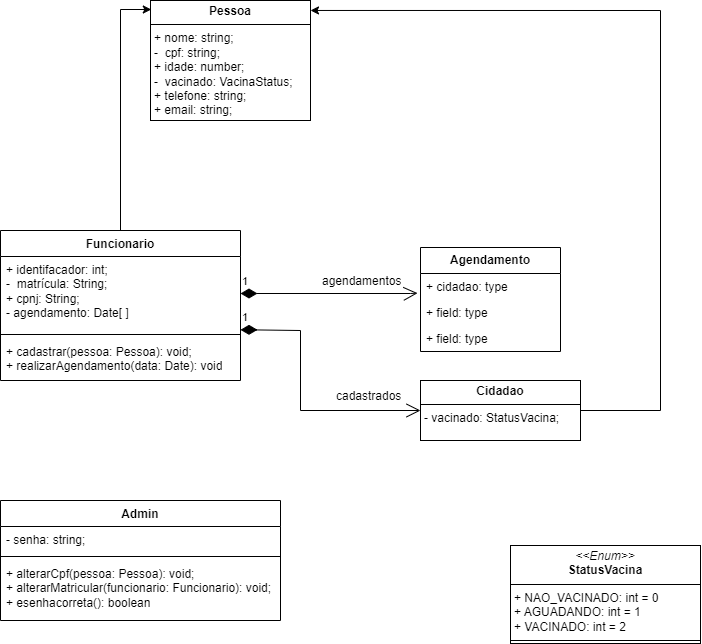

The diagram above was exported from draw.io. Its source (the exported page's mxGraphModel, read from the mxfile embedded in the PNG):
<mxGraphModel dx="875" dy="503" grid="1" gridSize="10" guides="1" tooltips="1" connect="1" arrows="1" fold="1" page="1" pageScale="1" pageWidth="827" pageHeight="1169" math="0" shadow="0">
  <root>
    <mxCell id="0" />
    <mxCell id="1" parent="0" />
    <mxCell id="3G-iD5Zr3DLC-HYlXnip-9" value="Funcionario" style="swimlane;fontStyle=1;align=center;verticalAlign=top;childLayout=stackLayout;horizontal=1;startSize=26;horizontalStack=0;resizeParent=1;resizeParentMax=0;resizeLast=0;collapsible=1;marginBottom=0;whiteSpace=wrap;html=1;" parent="1" vertex="1">
      <mxGeometry x="80" y="270" width="240" height="150" as="geometry" />
    </mxCell>
    <mxCell id="3G-iD5Zr3DLC-HYlXnip-3" value="&lt;div&gt;&lt;font style=&quot;vertical-align: inherit;&quot;&gt;&lt;font style=&quot;vertical-align: inherit;&quot;&gt;+ identifacador: int;&lt;/font&gt;&lt;/font&gt;&lt;/div&gt;&lt;font style=&quot;vertical-align: inherit;&quot;&gt;&lt;font style=&quot;vertical-align: inherit;&quot;&gt;-&amp;nbsp; matrícula: String;&lt;/font&gt;&lt;/font&gt;&lt;div&gt;&lt;font style=&quot;vertical-align: inherit;&quot;&gt;&lt;font style=&quot;vertical-align: inherit;&quot;&gt;+ cpnj: String;&lt;/font&gt;&lt;/font&gt;&lt;/div&gt;&lt;div&gt;- agendamento: Date[ ]&amp;nbsp;&lt;/div&gt;&lt;div&gt;&lt;font style=&quot;vertical-align: inherit;&quot;&gt;&lt;font style=&quot;vertical-align: inherit;&quot;&gt;&lt;br&gt;&lt;/font&gt;&lt;/font&gt;&lt;/div&gt;" style="text;strokeColor=none;fillColor=none;align=left;verticalAlign=top;spacingLeft=4;spacingRight=4;overflow=hidden;rotatable=0;points=[[0,0.5],[1,0.5]];portConstraint=eastwest;whiteSpace=wrap;html=1;" parent="3G-iD5Zr3DLC-HYlXnip-9" vertex="1">
      <mxGeometry y="26" width="240" height="74" as="geometry" />
    </mxCell>
    <mxCell id="3G-iD5Zr3DLC-HYlXnip-11" value="" style="line;strokeWidth=1;fillColor=none;align=left;verticalAlign=middle;spacingTop=-1;spacingLeft=3;spacingRight=3;rotatable=0;labelPosition=right;points=[];portConstraint=eastwest;strokeColor=inherit;" parent="3G-iD5Zr3DLC-HYlXnip-9" vertex="1">
      <mxGeometry y="100" width="240" height="8" as="geometry" />
    </mxCell>
    <mxCell id="3G-iD5Zr3DLC-HYlXnip-12" value="&lt;font style=&quot;vertical-align: inherit;&quot;&gt;&lt;font style=&quot;vertical-align: inherit;&quot;&gt;+ cadastrar(pessoa: Pessoa): void;&lt;/font&gt;&lt;/font&gt;&lt;div&gt;+ realizarAgendamento(data: Date): void&lt;/div&gt;" style="text;strokeColor=none;fillColor=none;align=left;verticalAlign=top;spacingLeft=4;spacingRight=4;overflow=hidden;rotatable=0;points=[[0,0.5],[1,0.5]];portConstraint=eastwest;whiteSpace=wrap;html=1;" parent="3G-iD5Zr3DLC-HYlXnip-9" vertex="1">
      <mxGeometry y="108" width="240" height="42" as="geometry" />
    </mxCell>
    <mxCell id="WFIcbdkpE5iSNNuq_lhV-2" value="&lt;font style=&quot;vertical-align: inherit;&quot;&gt;&lt;font style=&quot;vertical-align: inherit;&quot;&gt;Admin&lt;/font&gt;&lt;/font&gt;" style="swimlane;fontStyle=1;align=center;verticalAlign=top;childLayout=stackLayout;horizontal=1;startSize=26;horizontalStack=0;resizeParent=1;resizeParentMax=0;resizeLast=0;collapsible=1;marginBottom=0;whiteSpace=wrap;html=1;" parent="1" vertex="1">
      <mxGeometry x="80" y="540" width="280" height="120" as="geometry" />
    </mxCell>
    <mxCell id="WFIcbdkpE5iSNNuq_lhV-3" value="&lt;font style=&quot;vertical-align: inherit;&quot;&gt;&lt;font style=&quot;vertical-align: inherit;&quot;&gt;&lt;font style=&quot;vertical-align: inherit;&quot;&gt;&lt;font style=&quot;vertical-align: inherit;&quot;&gt;- senha: string;&lt;/font&gt;&lt;/font&gt;&lt;/font&gt;&lt;/font&gt;" style="text;strokeColor=none;fillColor=none;align=left;verticalAlign=top;spacingLeft=4;spacingRight=4;overflow=hidden;rotatable=0;points=[[0,0.5],[1,0.5]];portConstraint=eastwest;whiteSpace=wrap;html=1;" parent="WFIcbdkpE5iSNNuq_lhV-2" vertex="1">
      <mxGeometry y="26" width="280" height="26" as="geometry" />
    </mxCell>
    <mxCell id="WFIcbdkpE5iSNNuq_lhV-4" value="" style="line;strokeWidth=1;fillColor=none;align=left;verticalAlign=middle;spacingTop=-1;spacingLeft=3;spacingRight=3;rotatable=0;labelPosition=right;points=[];portConstraint=eastwest;strokeColor=inherit;" parent="WFIcbdkpE5iSNNuq_lhV-2" vertex="1">
      <mxGeometry y="52" width="280" height="8" as="geometry" />
    </mxCell>
    <mxCell id="WFIcbdkpE5iSNNuq_lhV-5" value="&lt;font style=&quot;vertical-align: inherit;&quot;&gt;&lt;font style=&quot;vertical-align: inherit;&quot;&gt;&lt;font style=&quot;vertical-align: inherit;&quot;&gt;&lt;font style=&quot;vertical-align: inherit;&quot;&gt;&lt;font style=&quot;vertical-align: inherit;&quot;&gt;&lt;font style=&quot;vertical-align: inherit;&quot;&gt;&lt;font style=&quot;vertical-align: inherit;&quot;&gt;&lt;font style=&quot;vertical-align: inherit;&quot;&gt;&lt;font style=&quot;vertical-align: inherit;&quot;&gt;&lt;font style=&quot;vertical-align: inherit;&quot;&gt;+ alterarCpf(pessoa: Pessoa): void;&lt;/font&gt;&lt;/font&gt;&lt;/font&gt;&lt;/font&gt;&lt;/font&gt;&lt;/font&gt;&lt;/font&gt;&lt;/font&gt;&lt;/font&gt;&lt;/font&gt;&lt;div&gt;&lt;font style=&quot;vertical-align: inherit;&quot;&gt;&lt;font style=&quot;vertical-align: inherit;&quot;&gt;&lt;font style=&quot;vertical-align: inherit;&quot;&gt;&lt;font style=&quot;vertical-align: inherit;&quot;&gt;&lt;font style=&quot;vertical-align: inherit;&quot;&gt;&lt;font style=&quot;vertical-align: inherit;&quot;&gt;&lt;font style=&quot;vertical-align: inherit;&quot;&gt;&lt;font style=&quot;vertical-align: inherit;&quot;&gt;&lt;font style=&quot;vertical-align: inherit;&quot;&gt;&lt;font style=&quot;vertical-align: inherit;&quot;&gt;&lt;font style=&quot;vertical-align: inherit;&quot;&gt;&lt;font style=&quot;vertical-align: inherit;&quot;&gt;+ alterarMatricular(funcionario: Funcionario): void;&lt;/font&gt;&lt;/font&gt;&lt;/font&gt;&lt;/font&gt;&lt;/font&gt;&lt;/font&gt;&lt;/font&gt;&lt;/font&gt;&lt;/font&gt;&lt;/font&gt;&lt;/font&gt;&lt;/font&gt;&lt;/div&gt;&lt;div&gt;&lt;font style=&quot;vertical-align: inherit;&quot;&gt;&lt;font style=&quot;vertical-align: inherit;&quot;&gt;&lt;font style=&quot;vertical-align: inherit;&quot;&gt;&lt;font style=&quot;vertical-align: inherit;&quot;&gt;&lt;font style=&quot;vertical-align: inherit;&quot;&gt;&lt;font style=&quot;vertical-align: inherit;&quot;&gt;&lt;font style=&quot;vertical-align: inherit;&quot;&gt;&lt;font style=&quot;vertical-align: inherit;&quot;&gt;&lt;font style=&quot;vertical-align: inherit;&quot;&gt;&lt;font style=&quot;vertical-align: inherit;&quot;&gt;&lt;font style=&quot;vertical-align: inherit;&quot;&gt;&lt;font style=&quot;vertical-align: inherit;&quot;&gt;+ esenhacorreta(): boolean&lt;/font&gt;&lt;/font&gt;&lt;/font&gt;&lt;/font&gt;&lt;/font&gt;&lt;/font&gt;&lt;/font&gt;&lt;/font&gt;&lt;/font&gt;&lt;/font&gt;&lt;/font&gt;&lt;/font&gt;&lt;/div&gt;" style="text;strokeColor=none;fillColor=none;align=left;verticalAlign=top;spacingLeft=4;spacingRight=4;overflow=hidden;rotatable=0;points=[[0,0.5],[1,0.5]];portConstraint=eastwest;whiteSpace=wrap;html=1;" parent="WFIcbdkpE5iSNNuq_lhV-2" vertex="1">
      <mxGeometry y="60" width="280" height="60" as="geometry" />
    </mxCell>
    <mxCell id="oSOFbkNtGS3gOUFjXJZT-1" value="&lt;p style=&quot;margin:0px;margin-top:4px;text-align:center;&quot;&gt;&lt;b&gt;Pessoa&lt;/b&gt;&lt;/p&gt;&lt;hr size=&quot;1&quot; style=&quot;border-style:solid;&quot;&gt;&lt;p style=&quot;margin:0px;margin-left:4px;&quot;&gt;+ nome: string;&lt;/p&gt;&lt;p style=&quot;margin:0px;margin-left:4px;&quot;&gt;-&amp;nbsp; cpf: string;&lt;/p&gt;&lt;p style=&quot;margin:0px;margin-left:4px;&quot;&gt;+ idade: number;&lt;/p&gt;&lt;p style=&quot;margin:0px;margin-left:4px;&quot;&gt;-&amp;nbsp; vacinado: VacinaStatus;&lt;/p&gt;&lt;p style=&quot;margin:0px;margin-left:4px;&quot;&gt;+ telefone: string;&lt;/p&gt;&lt;p style=&quot;margin:0px;margin-left:4px;&quot;&gt;+ email: string;&lt;/p&gt;&lt;hr size=&quot;1&quot; style=&quot;border-style:solid;&quot;&gt;&lt;p style=&quot;margin:0px;margin-left:4px;&quot;&gt;+ vacinar(): void;&lt;/p&gt;" style="verticalAlign=top;align=left;overflow=fill;html=1;whiteSpace=wrap;" parent="1" vertex="1">
      <mxGeometry x="230" y="40" width="160" height="120" as="geometry" />
    </mxCell>
    <mxCell id="oSOFbkNtGS3gOUFjXJZT-3" style="edgeStyle=orthogonalEdgeStyle;rounded=0;orthogonalLoop=1;jettySize=auto;html=1;entryX=0.005;entryY=0.075;entryDx=0;entryDy=0;entryPerimeter=0;" parent="1" source="3G-iD5Zr3DLC-HYlXnip-9" target="oSOFbkNtGS3gOUFjXJZT-1" edge="1">
      <mxGeometry relative="1" as="geometry">
        <mxPoint x="230" y="70" as="targetPoint" />
      </mxGeometry>
    </mxCell>
    <mxCell id="-1cI6ABM3Z18HVlQD27X-1" value="&lt;p style=&quot;margin:0px;margin-top:4px;text-align:center;&quot;&gt;&lt;b&gt;Cidadao&lt;/b&gt;&lt;/p&gt;&lt;hr size=&quot;1&quot; style=&quot;border-style:solid;&quot;&gt;&lt;p style=&quot;margin:0px;margin-left:4px;&quot;&gt;- vacinado: StatusVacina;&lt;/p&gt;&lt;p style=&quot;margin:0px;margin-left:4px;&quot;&gt;&lt;br&gt;&lt;/p&gt;&lt;hr size=&quot;1&quot; style=&quot;border-style:solid;&quot;&gt;&lt;p style=&quot;margin:0px;margin-left:4px;&quot;&gt;&lt;br&gt;&lt;/p&gt;" style="verticalAlign=top;align=left;overflow=fill;html=1;whiteSpace=wrap;" parent="1" vertex="1">
      <mxGeometry x="500" y="420" width="160" height="60" as="geometry" />
    </mxCell>
    <mxCell id="xic_ax9DRKgfpQftKr-l-2" value="&lt;b&gt;Agendamento&lt;/b&gt;" style="swimlane;fontStyle=0;childLayout=stackLayout;horizontal=1;startSize=26;fillColor=none;horizontalStack=0;resizeParent=1;resizeParentMax=0;resizeLast=0;collapsible=1;marginBottom=0;whiteSpace=wrap;html=1;" vertex="1" parent="1">
      <mxGeometry x="500" y="287" width="140" height="104" as="geometry" />
    </mxCell>
    <mxCell id="xic_ax9DRKgfpQftKr-l-3" value="+ cidadao: type" style="text;strokeColor=none;fillColor=none;align=left;verticalAlign=top;spacingLeft=4;spacingRight=4;overflow=hidden;rotatable=0;points=[[0,0.5],[1,0.5]];portConstraint=eastwest;whiteSpace=wrap;html=1;" vertex="1" parent="xic_ax9DRKgfpQftKr-l-2">
      <mxGeometry y="26" width="140" height="26" as="geometry" />
    </mxCell>
    <mxCell id="xic_ax9DRKgfpQftKr-l-4" value="+ field: type" style="text;strokeColor=none;fillColor=none;align=left;verticalAlign=top;spacingLeft=4;spacingRight=4;overflow=hidden;rotatable=0;points=[[0,0.5],[1,0.5]];portConstraint=eastwest;whiteSpace=wrap;html=1;" vertex="1" parent="xic_ax9DRKgfpQftKr-l-2">
      <mxGeometry y="52" width="140" height="26" as="geometry" />
    </mxCell>
    <mxCell id="xic_ax9DRKgfpQftKr-l-5" value="+ field: type" style="text;strokeColor=none;fillColor=none;align=left;verticalAlign=top;spacingLeft=4;spacingRight=4;overflow=hidden;rotatable=0;points=[[0,0.5],[1,0.5]];portConstraint=eastwest;whiteSpace=wrap;html=1;" vertex="1" parent="xic_ax9DRKgfpQftKr-l-2">
      <mxGeometry y="78" width="140" height="26" as="geometry" />
    </mxCell>
    <mxCell id="xic_ax9DRKgfpQftKr-l-8" value="&lt;p style=&quot;margin:0px;margin-top:4px;text-align:center;&quot;&gt;&lt;i&gt;&amp;lt;&amp;lt;Enum&amp;gt;&amp;gt;&lt;/i&gt;&lt;br&gt;&lt;b&gt;StatusVacina&lt;/b&gt;&lt;/p&gt;&lt;hr size=&quot;1&quot; style=&quot;border-style:solid;&quot;&gt;&lt;p style=&quot;margin:0px;margin-left:4px;&quot;&gt;+ NAO_VACINADO: int = 0&lt;/p&gt;&lt;p style=&quot;margin:0px;margin-left:4px;&quot;&gt;+ AGUADANDO: int = 1&lt;/p&gt;&lt;p style=&quot;margin:0px;margin-left:4px;&quot;&gt;+ VACINADO: int = 2&lt;/p&gt;&lt;hr size=&quot;1&quot; style=&quot;border-style:solid;&quot;&gt;&lt;p style=&quot;margin:0px;margin-left:4px;&quot;&gt;&lt;br&gt;&lt;/p&gt;" style="verticalAlign=top;align=left;overflow=fill;html=1;whiteSpace=wrap;" vertex="1" parent="1">
      <mxGeometry x="590" y="585" width="190" height="98" as="geometry" />
    </mxCell>
    <mxCell id="xic_ax9DRKgfpQftKr-l-10" value="1" style="endArrow=open;html=1;endSize=12;startArrow=diamondThin;startSize=14;startFill=1;edgeStyle=orthogonalEdgeStyle;align=left;verticalAlign=bottom;rounded=0;exitX=1;exitY=0.5;exitDx=0;exitDy=0;entryX=-0.021;entryY=0.756;entryDx=0;entryDy=0;entryPerimeter=0;" edge="1" parent="1" source="3G-iD5Zr3DLC-HYlXnip-3" target="xic_ax9DRKgfpQftKr-l-3">
      <mxGeometry x="-1" y="3" relative="1" as="geometry">
        <mxPoint x="380" y="380" as="sourcePoint" />
        <mxPoint x="540" y="380" as="targetPoint" />
        <Array as="points">
          <mxPoint x="490" y="333" />
          <mxPoint x="490" y="333" />
        </Array>
      </mxGeometry>
    </mxCell>
    <mxCell id="xic_ax9DRKgfpQftKr-l-12" value="agendamentos" style="text;strokeColor=none;fillColor=none;align=left;verticalAlign=top;spacingLeft=4;spacingRight=4;overflow=hidden;rotatable=0;points=[[0,0.5],[1,0.5]];portConstraint=eastwest;whiteSpace=wrap;html=1;" vertex="1" parent="1">
      <mxGeometry x="396" y="307" width="90" height="26" as="geometry" />
    </mxCell>
    <mxCell id="xic_ax9DRKgfpQftKr-l-14" value="1" style="endArrow=open;html=1;endSize=12;startArrow=diamondThin;startSize=14;startFill=1;edgeStyle=orthogonalEdgeStyle;align=left;verticalAlign=bottom;rounded=0;exitX=0.985;exitY=0.991;exitDx=0;exitDy=0;exitPerimeter=0;" edge="1" parent="1">
      <mxGeometry x="-1" y="3" relative="1" as="geometry">
        <mxPoint x="320.0000000000001" y="369.33400000000006" as="sourcePoint" />
        <mxPoint x="500" y="450" as="targetPoint" />
        <Array as="points">
          <mxPoint x="328" y="369" />
          <mxPoint x="380" y="370" />
          <mxPoint x="380" y="450" />
        </Array>
      </mxGeometry>
    </mxCell>
    <mxCell id="xic_ax9DRKgfpQftKr-l-15" value="cadastrados" style="text;strokeColor=none;fillColor=none;align=left;verticalAlign=top;spacingLeft=4;spacingRight=4;overflow=hidden;rotatable=0;points=[[0,0.5],[1,0.5]];portConstraint=eastwest;whiteSpace=wrap;html=1;" vertex="1" parent="1">
      <mxGeometry x="410" y="422" width="80" height="26" as="geometry" />
    </mxCell>
    <mxCell id="xic_ax9DRKgfpQftKr-l-16" style="edgeStyle=orthogonalEdgeStyle;rounded=0;orthogonalLoop=1;jettySize=auto;html=1;entryX=1;entryY=0.083;entryDx=0;entryDy=0;entryPerimeter=0;" edge="1" parent="1" source="-1cI6ABM3Z18HVlQD27X-1" target="oSOFbkNtGS3gOUFjXJZT-1">
      <mxGeometry relative="1" as="geometry">
        <Array as="points">
          <mxPoint x="740" y="450" />
          <mxPoint x="740" y="50" />
        </Array>
      </mxGeometry>
    </mxCell>
  </root>
</mxGraphModel>